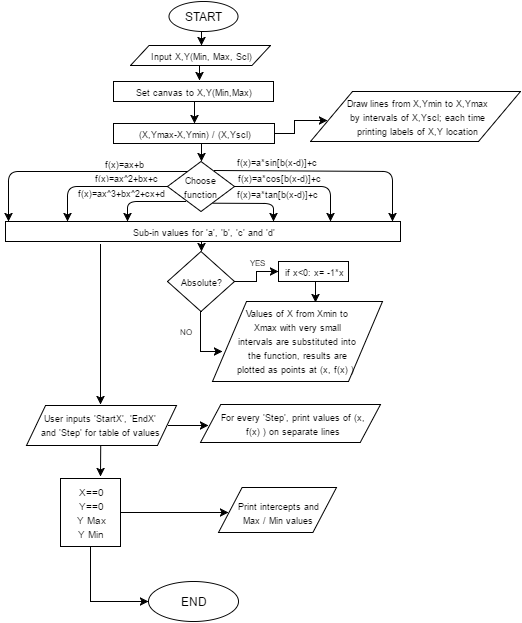

The diagram above was exported from draw.io. Its source (the exported page's mxGraphModel, read from the mxfile embedded in the PNG):
<mxGraphModel dx="1110" dy="624" grid="1" gridSize="10" guides="1" tooltips="1" connect="1" arrows="1" fold="1" page="1" pageScale="1" pageWidth="826" pageHeight="1169" background="#ffffff" math="0" shadow="0">
  <root>
    <mxCell id="0" />
    <mxCell id="1" parent="0" />
    <mxCell id="377eb6c7ad153b06-1" value="START" style="ellipse;whiteSpace=wrap;html=1;" vertex="1" parent="1">
      <mxGeometry x="366" y="230" width="69" height="30" as="geometry" />
    </mxCell>
    <mxCell id="377eb6c7ad153b06-3" value="" style="shape=parallelogram;whiteSpace=wrap;html=1;size=0.13241379310344872;" vertex="1" parent="1">
      <mxGeometry x="328" y="274" width="140" height="20" as="geometry" />
    </mxCell>
    <mxCell id="377eb6c7ad153b06-4" value="&lt;font style=&quot;font-size: 9px&quot;&gt;Input X,Y(Min, Max, Scl)&lt;/font&gt;" style="text;html=1;strokeColor=none;fillColor=none;align=center;verticalAlign=middle;whiteSpace=wrap;overflow=hidden;" vertex="1" parent="1">
      <mxGeometry x="332" y="274" width="133" height="20" as="geometry" />
    </mxCell>
    <mxCell id="592c9bba28588e5-4" value="&lt;font style=&quot;font-size: 9px&quot;&gt;Set canvas to X,Y(Min,Max)&lt;/font&gt;" style="whiteSpace=wrap;html=1;" vertex="1" parent="1">
      <mxGeometry x="311" y="310" width="160" height="20" as="geometry" />
    </mxCell>
    <mxCell id="592c9bba28588e5-5" value="&lt;font style=&quot;font-size: 9px&quot;&gt;(X,Ymax-X,Ymin) / (X,Yscl)&lt;/font&gt;" style="whiteSpace=wrap;html=1;" vertex="1" parent="1">
      <mxGeometry x="311" y="352" width="161" height="20" as="geometry" />
    </mxCell>
    <mxCell id="592c9bba28588e5-6" value="" style="shape=parallelogram;whiteSpace=wrap;html=1;" vertex="1" parent="1">
      <mxGeometry x="508" y="320" width="210" height="50" as="geometry" />
    </mxCell>
    <mxCell id="592c9bba28588e5-8" value="&lt;font style=&quot;font-size: 9px&quot;&gt;&lt;span&gt;Draw lines from X,Ymin&amp;nbsp;&lt;/span&gt;&lt;span&gt;to X,Ymax by intervals of X,Yscl; each time printing labels of X,Y location&lt;/span&gt;&lt;/font&gt;" style="text;html=1;strokeColor=none;fillColor=none;align=center;verticalAlign=middle;whiteSpace=wrap;overflow=hidden;" vertex="1" parent="1">
      <mxGeometry x="540" y="320" width="150" height="50" as="geometry" />
    </mxCell>
    <mxCell id="592c9bba28588e5-9" value="&lt;font style=&quot;font-size: 9px&quot;&gt;Choose function&lt;/font&gt;" style="rhombus;whiteSpace=wrap;html=1;" vertex="1" parent="1">
      <mxGeometry x="365" y="390" width="67" height="50" as="geometry" />
    </mxCell>
    <mxCell id="592c9bba28588e5-10" value="" style="endArrow=classic;html=1;" edge="1" parent="1">
      <mxGeometry width="50" height="50" relative="1" as="geometry">
        <mxPoint x="384" y="400" as="sourcePoint" />
        <mxPoint x="206" y="450" as="targetPoint" />
        <Array as="points">
          <mxPoint x="206" y="400" />
        </Array>
      </mxGeometry>
    </mxCell>
    <mxCell id="592c9bba28588e5-11" value="" style="endArrow=classic;html=1;exitX=0;exitY=0.5;" edge="1" parent="1" source="592c9bba28588e5-9">
      <mxGeometry width="50" height="50" relative="1" as="geometry">
        <mxPoint x="372.1428571428571" y="415" as="sourcePoint" />
        <mxPoint x="265" y="450" as="targetPoint" />
        <Array as="points">
          <mxPoint x="265" y="415" />
        </Array>
      </mxGeometry>
    </mxCell>
    <mxCell id="592c9bba28588e5-12" value="" style="endArrow=classic;html=1;exitX=0;exitY=0.5;" edge="1" parent="1">
      <mxGeometry x="293" y="430" width="50" height="50" as="geometry">
        <mxPoint x="383.28571428571433" y="430" as="sourcePoint" />
        <mxPoint x="325" y="450" as="targetPoint" />
        <Array as="points">
          <mxPoint x="325" y="430" />
        </Array>
      </mxGeometry>
    </mxCell>
    <mxCell id="592c9bba28588e5-13" value="" style="endArrow=classic;html=1;exitX=0.701;exitY=0.18;exitPerimeter=0;" edge="1" parent="1" source="592c9bba28588e5-9">
      <mxGeometry x="260" y="400" width="50" height="50" as="geometry">
        <mxPoint x="438" y="400" as="sourcePoint" />
        <mxPoint x="590" y="450" as="targetPoint" />
        <Array as="points">
          <mxPoint x="590" y="400" />
        </Array>
      </mxGeometry>
    </mxCell>
    <mxCell id="592c9bba28588e5-14" value="" style="endArrow=classic;html=1;" edge="1" parent="1">
      <mxGeometry x="254" y="415" width="50" height="50" as="geometry">
        <mxPoint x="432" y="415" as="sourcePoint" />
        <mxPoint x="528" y="450" as="targetPoint" />
        <Array as="points">
          <mxPoint x="528" y="415" />
        </Array>
      </mxGeometry>
    </mxCell>
    <mxCell id="592c9bba28588e5-15" value="" style="endArrow=classic;html=1;exitX=0.023;exitY=0.986;exitPerimeter=0;" edge="1" parent="1">
      <mxGeometry x="249" y="429" width="50" height="50" as="geometry">
        <mxPoint x="410.28571428571433" y="431.71428571428567" as="sourcePoint" />
        <mxPoint x="471" y="450" as="targetPoint" />
        <Array as="points">
          <mxPoint x="471" y="432" />
        </Array>
      </mxGeometry>
    </mxCell>
    <mxCell id="592c9bba28588e5-16" value="&lt;font style=&quot;font-size: 9px&quot;&gt;f(x)=ax+b&lt;/font&gt;" style="text;html=1;strokeColor=none;fillColor=none;align=center;verticalAlign=middle;whiteSpace=wrap;overflow=hidden;" vertex="1" parent="1">
      <mxGeometry x="296" y="382" width="50" height="20" as="geometry" />
    </mxCell>
    <mxCell id="592c9bba28588e5-17" value="&lt;font style=&quot;font-size: 9px&quot;&gt;f(x)=ax^2+bx+c&lt;/font&gt;" style="text;html=1;strokeColor=none;fillColor=none;align=center;verticalAlign=middle;whiteSpace=wrap;overflow=hidden;" vertex="1" parent="1">
      <mxGeometry x="288" y="398" width="70" height="15" as="geometry" />
    </mxCell>
    <mxCell id="592c9bba28588e5-18" value="&lt;font style=&quot;font-size: 9px&quot;&gt;f(x)=ax^3+bx^2+cx+d&lt;/font&gt;" style="text;html=1;strokeColor=none;fillColor=none;align=center;verticalAlign=middle;whiteSpace=wrap;overflow=hidden;" vertex="1" parent="1">
      <mxGeometry x="268" y="411" width="100" height="20" as="geometry" />
    </mxCell>
    <mxCell id="592c9bba28588e5-19" value="&lt;font style=&quot;font-size: 9px&quot;&gt;f(x)=a*tan[b(x-d)]+c&lt;/font&gt;" style="text;html=1;strokeColor=none;fillColor=none;align=center;verticalAlign=middle;whiteSpace=wrap;overflow=hidden;" vertex="1" parent="1">
      <mxGeometry x="424" y="412" width="100" height="20" as="geometry" />
    </mxCell>
    <mxCell id="592c9bba28588e5-20" value="&lt;font style=&quot;font-size: 9px&quot;&gt;f(x)=a*cos[b(x-d)]+c&lt;/font&gt;" style="text;html=1;strokeColor=none;fillColor=none;align=center;verticalAlign=middle;whiteSpace=wrap;overflow=hidden;" vertex="1" parent="1">
      <mxGeometry x="426" y="396" width="100" height="20" as="geometry" />
    </mxCell>
    <mxCell id="592c9bba28588e5-21" value="&lt;font style=&quot;font-size: 9px&quot;&gt;f(x)=a*sin[b(x-d)]+c&lt;/font&gt;" style="text;html=1;strokeColor=none;fillColor=none;align=center;verticalAlign=middle;whiteSpace=wrap;overflow=hidden;" vertex="1" parent="1">
      <mxGeometry x="424" y="380" width="100" height="20" as="geometry" />
    </mxCell>
    <mxCell id="592c9bba28588e5-24" value="&lt;font style=&quot;font-size: 9px&quot;&gt;Sub-in values for 'a', 'b', 'c' and 'd'&lt;/font&gt;" style="whiteSpace=wrap;html=1;" vertex="1" parent="1">
      <mxGeometry x="203" y="450" width="395" height="20" as="geometry" />
    </mxCell>
    <mxCell id="592c9bba28588e5-25" value="&lt;font style=&quot;font-size: 9px&quot;&gt;Absolute?&lt;/font&gt;" style="rhombus;whiteSpace=wrap;html=1;" vertex="1" parent="1">
      <mxGeometry x="365" y="480" width="67" height="60" as="geometry" />
    </mxCell>
    <mxCell id="592c9bba28588e5-26" value="&lt;font style=&quot;font-size: 9px&quot;&gt;if x&amp;lt;0: x= -1*x&lt;/font&gt;" style="whiteSpace=wrap;html=1;" vertex="1" parent="1">
      <mxGeometry x="476" y="490" width="70" height="20" as="geometry" />
    </mxCell>
    <mxCell id="592c9bba28588e5-29" value="" style="shape=parallelogram;whiteSpace=wrap;html=1;size=0.1269841269841269;" vertex="1" parent="1">
      <mxGeometry x="224" y="634" width="150" height="40" as="geometry" />
    </mxCell>
    <mxCell id="592c9bba28588e5-30" value="" style="shape=parallelogram;whiteSpace=wrap;html=1;" vertex="1" parent="1">
      <mxGeometry x="410" y="530" width="170" height="80" as="geometry" />
    </mxCell>
    <mxCell id="592c9bba28588e5-32" value="&lt;span&gt;&lt;font style=&quot;font-size: 9px&quot;&gt;Values of X from Xmin to Xmax with very small intervals are substituted into the function, results are plotted as points at (x, f(x) )&amp;nbsp;&lt;/font&gt;&lt;/span&gt;" style="text;html=1;strokeColor=none;fillColor=none;align=center;verticalAlign=middle;whiteSpace=wrap;overflow=hidden;" vertex="1" parent="1">
      <mxGeometry x="431" y="527" width="128" height="84" as="geometry" />
    </mxCell>
    <mxCell id="592c9bba28588e5-33" value="" style="shape=parallelogram;whiteSpace=wrap;html=1;size=0.11264367816091989;" vertex="1" parent="1">
      <mxGeometry x="398" y="633" width="180" height="38" as="geometry" />
    </mxCell>
    <mxCell id="750f4ee7ed784be7-1" value="&lt;font style=&quot;font-size: 9px&quot;&gt;&lt;span&gt;For every 'Step', print values of (x, f(x) ) on separate lines&lt;/span&gt;&lt;/font&gt;" style="text;html=1;strokeColor=none;fillColor=none;align=center;verticalAlign=middle;whiteSpace=wrap;overflow=hidden;" vertex="1" parent="1">
      <mxGeometry x="415" y="634" width="151" height="36" as="geometry" />
    </mxCell>
    <mxCell id="750f4ee7ed784be7-6" value="&lt;span&gt;&lt;font style=&quot;font-size: 9px&quot;&gt;User inputs 'StartX', 'EndX' and 'Step' for table of values&lt;/font&gt;&lt;/span&gt;" style="text;html=1;strokeColor=none;fillColor=none;align=center;verticalAlign=middle;whiteSpace=wrap;overflow=hidden;" vertex="1" parent="1">
      <mxGeometry x="233" y="628" width="130" height="50" as="geometry" />
    </mxCell>
    <mxCell id="750f4ee7ed784be7-9" value="END" style="ellipse;whiteSpace=wrap;html=1;" vertex="1" parent="1">
      <mxGeometry x="346" y="810" width="90" height="40" as="geometry" />
    </mxCell>
    <mxCell id="750f4ee7ed784be7-12" value="" style="shape=parallelogram;whiteSpace=wrap;html=1;" vertex="1" parent="1">
      <mxGeometry x="416" y="716" width="118" height="45" as="geometry" />
    </mxCell>
    <mxCell id="750f4ee7ed784be7-13" value="&lt;span&gt;&lt;font style=&quot;font-size: 9px&quot;&gt;Print intercepts and Max / Min values&lt;/font&gt;&lt;/span&gt;" style="text;html=1;strokeColor=none;fillColor=none;align=center;verticalAlign=middle;whiteSpace=wrap;overflow=hidden;" vertex="1" parent="1">
      <mxGeometry x="427" y="718" width="98" height="45" as="geometry" />
    </mxCell>
    <mxCell id="750f4ee7ed784be7-14" value="&lt;font size=&quot;1&quot;&gt;&lt;span&gt;X==0&lt;/span&gt;&lt;/font&gt;&lt;div&gt;&lt;font size=&quot;1&quot;&gt;&lt;span&gt;Y==0&lt;/span&gt;&lt;/font&gt;&lt;/div&gt;&lt;div&gt;&lt;font size=&quot;1&quot;&gt;&lt;span&gt;Y Max&lt;/span&gt;&lt;/font&gt;&lt;/div&gt;&lt;div&gt;&lt;font size=&quot;1&quot;&gt;&lt;span&gt;Y Min&lt;/span&gt;&lt;/font&gt;&lt;/div&gt;" style="whiteSpace=wrap;html=1;" vertex="1" parent="1">
      <mxGeometry x="258" y="707" width="60" height="68" as="geometry" />
    </mxCell>
    <mxCell id="750f4ee7ed784be7-16" style="edgeStyle=orthogonalEdgeStyle;rounded=0;html=1;exitX=0.5;exitY=1;entryX=0.5;entryY=0;jettySize=auto;orthogonalLoop=1;" edge="1" parent="1" source="377eb6c7ad153b06-1" target="377eb6c7ad153b06-4">
      <mxGeometry relative="1" as="geometry" />
    </mxCell>
    <mxCell id="750f4ee7ed784be7-17" style="edgeStyle=orthogonalEdgeStyle;rounded=0;html=1;exitX=0.5;exitY=1;entryX=0.536;entryY=-0.069;entryPerimeter=0;jettySize=auto;orthogonalLoop=1;" edge="1" parent="1" source="377eb6c7ad153b06-4" target="592c9bba28588e5-4">
      <mxGeometry relative="1" as="geometry" />
    </mxCell>
    <mxCell id="750f4ee7ed784be7-18" style="edgeStyle=orthogonalEdgeStyle;rounded=0;html=1;exitX=0.5;exitY=1;entryX=0.5;entryY=0;jettySize=auto;orthogonalLoop=1;" edge="1" parent="1" source="592c9bba28588e5-4" target="592c9bba28588e5-5">
      <mxGeometry relative="1" as="geometry" />
    </mxCell>
    <mxCell id="750f4ee7ed784be7-19" style="edgeStyle=orthogonalEdgeStyle;rounded=0;html=1;entryX=0.081;entryY=0.586;entryPerimeter=0;jettySize=auto;orthogonalLoop=1;" edge="1" parent="1" source="592c9bba28588e5-5" target="592c9bba28588e5-6">
      <mxGeometry relative="1" as="geometry" />
    </mxCell>
    <mxCell id="750f4ee7ed784be7-20" style="edgeStyle=orthogonalEdgeStyle;rounded=0;html=1;exitX=0.5;exitY=1;entryX=0.5;entryY=0;jettySize=auto;orthogonalLoop=1;" edge="1" parent="1" source="592c9bba28588e5-5" target="592c9bba28588e5-9">
      <mxGeometry relative="1" as="geometry" />
    </mxCell>
    <mxCell id="750f4ee7ed784be7-21" style="edgeStyle=orthogonalEdgeStyle;rounded=0;html=1;exitX=0.5;exitY=1;entryX=0.5;entryY=0;jettySize=auto;orthogonalLoop=1;" edge="1" parent="1" source="592c9bba28588e5-24" target="592c9bba28588e5-25">
      <mxGeometry relative="1" as="geometry" />
    </mxCell>
    <mxCell id="750f4ee7ed784be7-22" style="edgeStyle=orthogonalEdgeStyle;rounded=0;html=1;exitX=1;exitY=0.5;entryX=0;entryY=0.5;jettySize=auto;orthogonalLoop=1;" edge="1" parent="1" source="592c9bba28588e5-25" target="592c9bba28588e5-26">
      <mxGeometry relative="1" as="geometry" />
    </mxCell>
    <mxCell id="750f4ee7ed784be7-23" value="&lt;font style=&quot;font-size: 8px&quot;&gt;YES&lt;/font&gt;" style="text;html=1;strokeColor=none;fillColor=none;align=center;verticalAlign=middle;whiteSpace=wrap;overflow=hidden;" vertex="1" parent="1">
      <mxGeometry x="434" y="480" width="40" height="20" as="geometry" />
    </mxCell>
    <mxCell id="750f4ee7ed784be7-28" style="edgeStyle=orthogonalEdgeStyle;rounded=0;html=1;exitX=0.5;exitY=1;jettySize=auto;orthogonalLoop=1;entryX=0.056;entryY=0.629;entryPerimeter=0;" edge="1" parent="1" source="592c9bba28588e5-25" target="592c9bba28588e5-30">
      <mxGeometry relative="1" as="geometry">
        <mxPoint x="408.0000000000001" y="590" as="targetPoint" />
        <Array as="points">
          <mxPoint x="398" y="580" />
        </Array>
      </mxGeometry>
    </mxCell>
    <mxCell id="750f4ee7ed784be7-30" style="edgeStyle=orthogonalEdgeStyle;rounded=0;html=1;exitX=0.5;exitY=1;entryX=0.644;entryY=0.044;entryPerimeter=0;jettySize=auto;orthogonalLoop=1;" edge="1" parent="1" source="592c9bba28588e5-26" target="592c9bba28588e5-32">
      <mxGeometry relative="1" as="geometry" />
    </mxCell>
    <mxCell id="750f4ee7ed784be7-31" value="" style="endArrow=classic;html=1;" edge="1" parent="1">
      <mxGeometry width="50" height="50" relative="1" as="geometry">
        <mxPoint x="298" y="473" as="sourcePoint" />
        <mxPoint x="298" y="633" as="targetPoint" />
        <Array as="points">
          <mxPoint x="298" y="553" />
        </Array>
      </mxGeometry>
    </mxCell>
    <mxCell id="750f4ee7ed784be7-33" style="edgeStyle=orthogonalEdgeStyle;rounded=0;html=1;exitX=0.5;exitY=1;entryX=0.659;entryY=-0.007;entryPerimeter=0;jettySize=auto;orthogonalLoop=1;" edge="1" parent="1">
      <mxGeometry relative="1" as="geometry">
        <mxPoint x="298.2068965517242" y="674.8965517241379" as="sourcePoint" />
        <mxPoint x="297.51724137931035" y="704.551724137931" as="targetPoint" />
      </mxGeometry>
    </mxCell>
    <mxCell id="750f4ee7ed784be7-34" style="edgeStyle=orthogonalEdgeStyle;rounded=0;html=1;exitX=1;exitY=0.5;entryX=0.083;entryY=0.556;entryPerimeter=0;jettySize=auto;orthogonalLoop=1;" edge="1" parent="1" source="750f4ee7ed784be7-14" target="750f4ee7ed784be7-12">
      <mxGeometry relative="1" as="geometry" />
    </mxCell>
    <mxCell id="750f4ee7ed784be7-35" style="edgeStyle=orthogonalEdgeStyle;rounded=0;html=1;jettySize=auto;orthogonalLoop=1;entryX=0;entryY=0.5;" edge="1" parent="1" source="750f4ee7ed784be7-14" target="750f4ee7ed784be7-9">
      <mxGeometry relative="1" as="geometry">
        <mxPoint x="318.0000000000001" y="850" as="targetPoint" />
        <Array as="points">
          <mxPoint x="288" y="830" />
        </Array>
      </mxGeometry>
    </mxCell>
    <mxCell id="32c812e0c724815c-1" style="edgeStyle=orthogonalEdgeStyle;rounded=0;html=1;jettySize=auto;orthogonalLoop=1;" edge="1" parent="1">
      <mxGeometry relative="1" as="geometry">
        <mxPoint x="366" y="654" as="sourcePoint" />
        <mxPoint x="406" y="654" as="targetPoint" />
      </mxGeometry>
    </mxCell>
    <mxCell id="32c812e0c724815c-5" value="&lt;font style=&quot;font-size: 8px&quot;&gt;NO&lt;/font&gt;" style="text;html=1;strokeColor=none;fillColor=none;align=center;verticalAlign=middle;whiteSpace=wrap;overflow=hidden;" vertex="1" parent="1">
      <mxGeometry x="373" y="549" width="19" height="20" as="geometry" />
    </mxCell>
  </root>
</mxGraphModel>